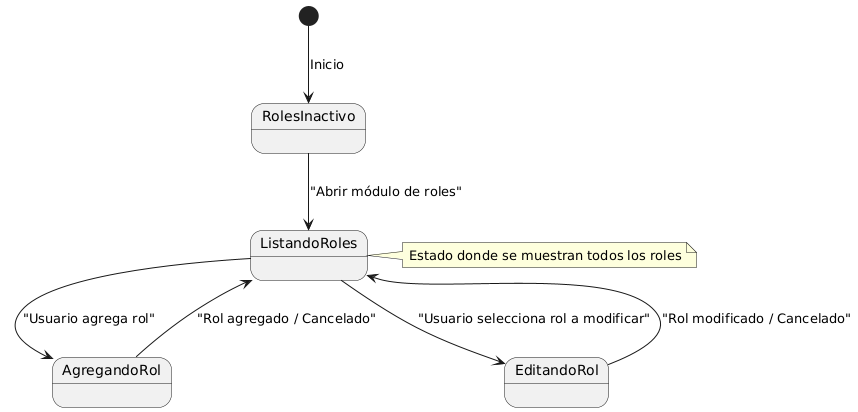

The diagram above was rendered by PlantUML. Its source (embedded in the PNG):
@startuml
[*] --> RolesInactivo : Inicio

RolesInactivo --> ListandoRoles : "Abrir módulo de roles"
ListandoRoles --> AgregandoRol : "Usuario agrega rol"
ListandoRoles --> EditandoRol : "Usuario selecciona rol a modificar"
AgregandoRol --> ListandoRoles : "Rol agregado / Cancelado"
EditandoRol --> ListandoRoles : "Rol modificado / Cancelado"

note right of ListandoRoles
  Estado donde se muestran todos los roles
end note
@enduml